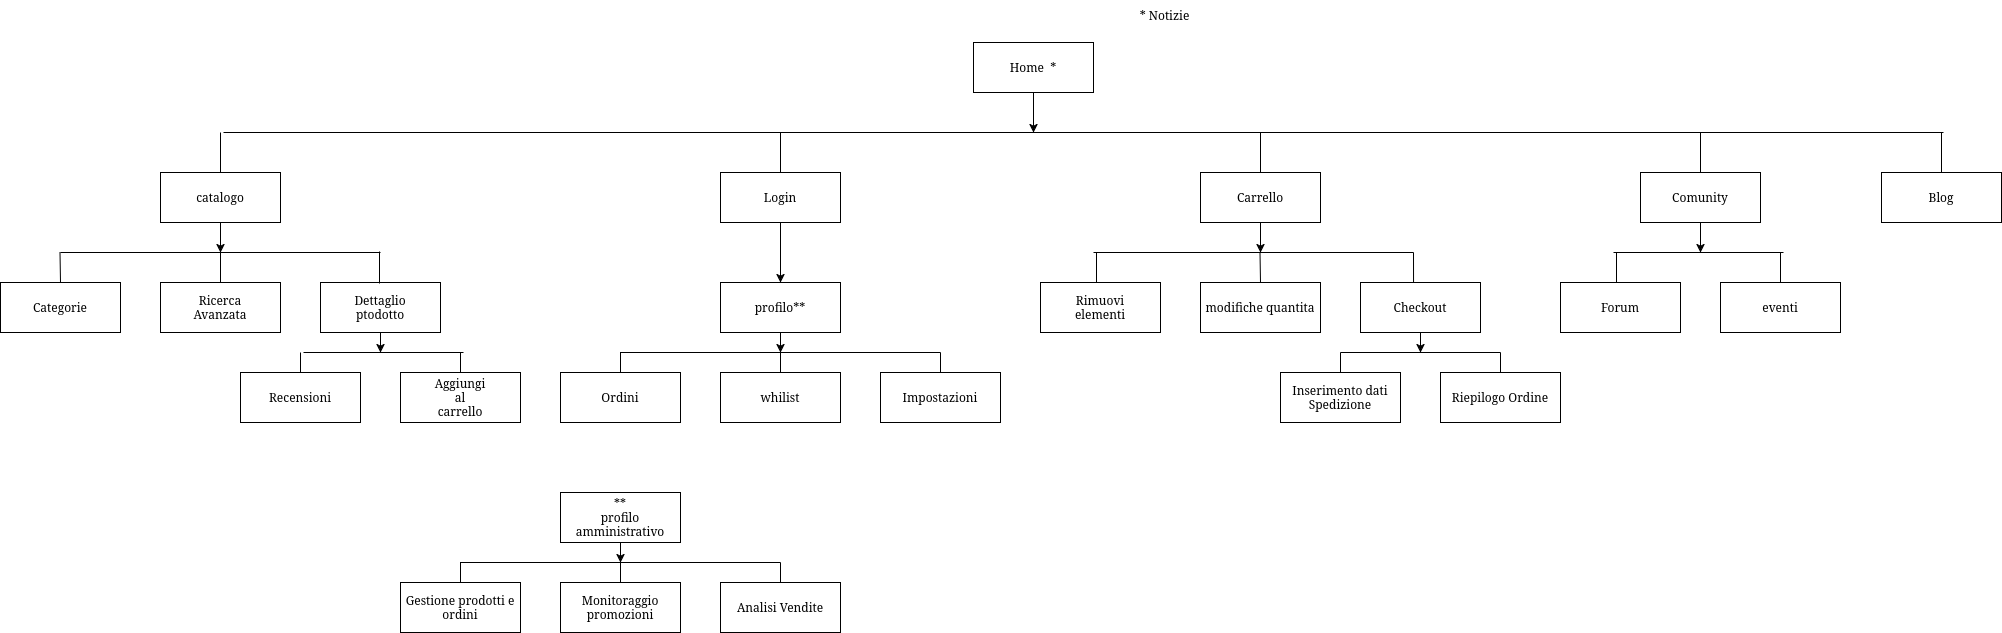

The diagram above was exported from draw.io. Its source (the exported page's mxGraphModel, read from the mxfile embedded in the PNG):
<mxGraphModel dx="2261" dy="790" grid="1" gridSize="10" guides="1" tooltips="1" connect="1" arrows="1" fold="1" page="1" pageScale="1" pageWidth="827" pageHeight="1169" math="0" shadow="0">
  <root>
    <mxCell id="0" />
    <mxCell id="1" parent="0" />
    <mxCell id="taR_75AJ2TIgVoopcO__-67" style="edgeStyle=orthogonalEdgeStyle;rounded=0;orthogonalLoop=1;jettySize=auto;html=1;" parent="1" source="taR_75AJ2TIgVoopcO__-1" edge="1">
      <mxGeometry relative="1" as="geometry">
        <mxPoint x="620" y="160" as="targetPoint" />
      </mxGeometry>
    </mxCell>
    <mxCell id="taR_75AJ2TIgVoopcO__-1" value="Home&amp;nbsp; *" style="whiteSpace=wrap;html=1;rounded=0;shadow=0;comic=0;labelBackgroundColor=none;strokeWidth=1;fontFamily=Verdana;fontSize=12;align=center;" parent="1" vertex="1">
      <mxGeometry x="560" y="70" width="120" height="50" as="geometry" />
    </mxCell>
    <mxCell id="taR_75AJ2TIgVoopcO__-24" value="" style="edgeStyle=orthogonalEdgeStyle;rounded=0;orthogonalLoop=1;jettySize=auto;html=1;" parent="1" source="taR_75AJ2TIgVoopcO__-2" edge="1">
      <mxGeometry relative="1" as="geometry">
        <mxPoint x="-193" y="280" as="targetPoint" />
      </mxGeometry>
    </mxCell>
    <mxCell id="taR_75AJ2TIgVoopcO__-61" style="edgeStyle=orthogonalEdgeStyle;rounded=0;orthogonalLoop=1;jettySize=auto;html=1;endArrow=none;startFill=0;" parent="1" source="taR_75AJ2TIgVoopcO__-2" edge="1">
      <mxGeometry relative="1" as="geometry">
        <mxPoint x="-193" y="160" as="targetPoint" />
      </mxGeometry>
    </mxCell>
    <mxCell id="taR_75AJ2TIgVoopcO__-2" value="catalogo" style="whiteSpace=wrap;html=1;rounded=0;shadow=0;comic=0;labelBackgroundColor=none;strokeWidth=1;fontFamily=Verdana;fontSize=12;align=center;" parent="1" vertex="1">
      <mxGeometry x="-253" y="200" width="120" height="50" as="geometry" />
    </mxCell>
    <mxCell id="taR_75AJ2TIgVoopcO__-34" style="edgeStyle=orthogonalEdgeStyle;rounded=0;orthogonalLoop=1;jettySize=auto;html=1;entryX=0.5;entryY=0;entryDx=0;entryDy=0;" parent="1" source="taR_75AJ2TIgVoopcO__-3" target="taR_75AJ2TIgVoopcO__-10" edge="1">
      <mxGeometry relative="1" as="geometry" />
    </mxCell>
    <mxCell id="taR_75AJ2TIgVoopcO__-63" style="edgeStyle=orthogonalEdgeStyle;rounded=0;orthogonalLoop=1;jettySize=auto;html=1;endArrow=none;startFill=0;" parent="1" source="taR_75AJ2TIgVoopcO__-3" edge="1">
      <mxGeometry relative="1" as="geometry">
        <mxPoint x="367" y="160" as="targetPoint" />
      </mxGeometry>
    </mxCell>
    <mxCell id="taR_75AJ2TIgVoopcO__-3" value="Login" style="whiteSpace=wrap;html=1;rounded=0;shadow=0;comic=0;labelBackgroundColor=none;strokeWidth=1;fontFamily=Verdana;fontSize=12;align=center;" parent="1" vertex="1">
      <mxGeometry x="307" y="200" width="120" height="50" as="geometry" />
    </mxCell>
    <mxCell id="taR_75AJ2TIgVoopcO__-35" style="edgeStyle=orthogonalEdgeStyle;rounded=0;orthogonalLoop=1;jettySize=auto;html=1;" parent="1" source="taR_75AJ2TIgVoopcO__-4" edge="1">
      <mxGeometry relative="1" as="geometry">
        <mxPoint x="847" y="280" as="targetPoint" />
      </mxGeometry>
    </mxCell>
    <mxCell id="taR_75AJ2TIgVoopcO__-64" style="edgeStyle=orthogonalEdgeStyle;rounded=0;orthogonalLoop=1;jettySize=auto;html=1;endArrow=none;startFill=0;" parent="1" source="taR_75AJ2TIgVoopcO__-4" edge="1">
      <mxGeometry relative="1" as="geometry">
        <mxPoint x="847" y="160" as="targetPoint" />
      </mxGeometry>
    </mxCell>
    <mxCell id="taR_75AJ2TIgVoopcO__-4" value="Carrello" style="whiteSpace=wrap;html=1;rounded=0;shadow=0;comic=0;labelBackgroundColor=none;strokeWidth=1;fontFamily=Verdana;fontSize=12;align=center;" parent="1" vertex="1">
      <mxGeometry x="787" y="200" width="120" height="50" as="geometry" />
    </mxCell>
    <mxCell id="taR_75AJ2TIgVoopcO__-65" style="edgeStyle=orthogonalEdgeStyle;rounded=0;orthogonalLoop=1;jettySize=auto;html=1;endArrow=none;startFill=0;" parent="1" source="taR_75AJ2TIgVoopcO__-5" edge="1">
      <mxGeometry relative="1" as="geometry">
        <mxPoint x="1287" y="160" as="targetPoint" />
      </mxGeometry>
    </mxCell>
    <mxCell id="taR_75AJ2TIgVoopcO__-79" style="edgeStyle=orthogonalEdgeStyle;rounded=0;orthogonalLoop=1;jettySize=auto;html=1;" parent="1" source="taR_75AJ2TIgVoopcO__-5" edge="1">
      <mxGeometry relative="1" as="geometry">
        <mxPoint x="1287" y="280" as="targetPoint" />
      </mxGeometry>
    </mxCell>
    <mxCell id="taR_75AJ2TIgVoopcO__-5" value="Comunity" style="whiteSpace=wrap;html=1;rounded=0;shadow=0;comic=0;labelBackgroundColor=none;strokeWidth=1;fontFamily=Verdana;fontSize=12;align=center;" parent="1" vertex="1">
      <mxGeometry x="1227" y="200" width="120" height="50" as="geometry" />
    </mxCell>
    <mxCell id="taR_75AJ2TIgVoopcO__-66" style="edgeStyle=orthogonalEdgeStyle;rounded=0;orthogonalLoop=1;jettySize=auto;html=1;endArrow=none;startFill=0;" parent="1" source="taR_75AJ2TIgVoopcO__-6" edge="1">
      <mxGeometry relative="1" as="geometry">
        <mxPoint x="1528" y="160" as="targetPoint" />
      </mxGeometry>
    </mxCell>
    <mxCell id="taR_75AJ2TIgVoopcO__-6" value="Blog" style="whiteSpace=wrap;html=1;rounded=0;shadow=0;comic=0;labelBackgroundColor=none;strokeWidth=1;fontFamily=Verdana;fontSize=12;align=center;" parent="1" vertex="1">
      <mxGeometry x="1468" y="200" width="120" height="50" as="geometry" />
    </mxCell>
    <mxCell id="taR_75AJ2TIgVoopcO__-7" value="Categorie" style="whiteSpace=wrap;html=1;rounded=0;shadow=0;comic=0;labelBackgroundColor=none;strokeWidth=1;fontFamily=Verdana;fontSize=12;align=center;" parent="1" vertex="1">
      <mxGeometry x="-413" y="310" width="120" height="50" as="geometry" />
    </mxCell>
    <mxCell id="taR_75AJ2TIgVoopcO__-82" style="edgeStyle=orthogonalEdgeStyle;rounded=0;orthogonalLoop=1;jettySize=auto;html=1;endArrow=none;startFill=0;" parent="1" source="taR_75AJ2TIgVoopcO__-8" edge="1">
      <mxGeometry relative="1" as="geometry">
        <mxPoint x="-193" y="280" as="targetPoint" />
      </mxGeometry>
    </mxCell>
    <mxCell id="taR_75AJ2TIgVoopcO__-8" value="&lt;div&gt;Ricerca&lt;/div&gt;&lt;div&gt;Avanzata&lt;/div&gt;" style="whiteSpace=wrap;html=1;rounded=0;shadow=0;comic=0;labelBackgroundColor=none;strokeWidth=1;fontFamily=Verdana;fontSize=12;align=center;" parent="1" vertex="1">
      <mxGeometry x="-253" y="310" width="120" height="50" as="geometry" />
    </mxCell>
    <mxCell id="taR_75AJ2TIgVoopcO__-55" style="edgeStyle=orthogonalEdgeStyle;rounded=0;orthogonalLoop=1;jettySize=auto;html=1;" parent="1" source="taR_75AJ2TIgVoopcO__-9" edge="1">
      <mxGeometry relative="1" as="geometry">
        <mxPoint x="-33" y="380" as="targetPoint" />
      </mxGeometry>
    </mxCell>
    <mxCell id="taR_75AJ2TIgVoopcO__-9" value="&lt;div&gt;Dettaglio&lt;/div&gt;&lt;div&gt;ptodotto&lt;/div&gt;" style="whiteSpace=wrap;html=1;rounded=0;shadow=0;comic=0;labelBackgroundColor=none;strokeWidth=1;fontFamily=Verdana;fontSize=12;align=center;" parent="1" vertex="1">
      <mxGeometry x="-93" y="310" width="120" height="50" as="geometry" />
    </mxCell>
    <mxCell id="taR_75AJ2TIgVoopcO__-51" style="edgeStyle=orthogonalEdgeStyle;rounded=0;orthogonalLoop=1;jettySize=auto;html=1;strokeColor=default;startArrow=none;startFill=0;endArrow=classic;endFill=1;" parent="1" source="taR_75AJ2TIgVoopcO__-10" edge="1">
      <mxGeometry relative="1" as="geometry">
        <mxPoint x="367" y="380" as="targetPoint" />
      </mxGeometry>
    </mxCell>
    <mxCell id="taR_75AJ2TIgVoopcO__-10" value="profilo**" style="whiteSpace=wrap;html=1;rounded=0;shadow=0;comic=0;labelBackgroundColor=none;strokeWidth=1;fontFamily=Verdana;fontSize=12;align=center;" parent="1" vertex="1">
      <mxGeometry x="307" y="310" width="120" height="50" as="geometry" />
    </mxCell>
    <mxCell id="taR_75AJ2TIgVoopcO__-11" value="modifiche quantita" style="whiteSpace=wrap;html=1;rounded=0;shadow=0;comic=0;labelBackgroundColor=none;strokeWidth=1;fontFamily=Verdana;fontSize=12;align=center;" parent="1" vertex="1">
      <mxGeometry x="787" y="310" width="120" height="50" as="geometry" />
    </mxCell>
    <mxCell id="taR_75AJ2TIgVoopcO__-12" value="&lt;div&gt;Rimuovi&lt;/div&gt;&lt;div&gt;elementi&lt;/div&gt;" style="whiteSpace=wrap;html=1;rounded=0;shadow=0;comic=0;labelBackgroundColor=none;strokeWidth=1;fontFamily=Verdana;fontSize=12;align=center;" parent="1" vertex="1">
      <mxGeometry x="627" y="310" width="120" height="50" as="geometry" />
    </mxCell>
    <mxCell id="taR_75AJ2TIgVoopcO__-59" style="edgeStyle=orthogonalEdgeStyle;rounded=0;orthogonalLoop=1;jettySize=auto;html=1;" parent="1" source="taR_75AJ2TIgVoopcO__-13" edge="1">
      <mxGeometry relative="1" as="geometry">
        <mxPoint x="1007" y="380" as="targetPoint" />
      </mxGeometry>
    </mxCell>
    <mxCell id="taR_75AJ2TIgVoopcO__-13" value="Checkout" style="whiteSpace=wrap;html=1;rounded=0;shadow=0;comic=0;labelBackgroundColor=none;strokeWidth=1;fontFamily=Verdana;fontSize=12;align=center;" parent="1" vertex="1">
      <mxGeometry x="947" y="310" width="120" height="50" as="geometry" />
    </mxCell>
    <mxCell id="taR_75AJ2TIgVoopcO__-14" value="Forum" style="whiteSpace=wrap;html=1;rounded=0;shadow=0;comic=0;labelBackgroundColor=none;strokeWidth=1;fontFamily=Verdana;fontSize=12;align=center;" parent="1" vertex="1">
      <mxGeometry x="1147" y="310" width="120" height="50" as="geometry" />
    </mxCell>
    <mxCell id="taR_75AJ2TIgVoopcO__-78" style="edgeStyle=orthogonalEdgeStyle;rounded=0;orthogonalLoop=1;jettySize=auto;html=1;endArrow=none;startFill=0;" parent="1" source="taR_75AJ2TIgVoopcO__-15" edge="1">
      <mxGeometry relative="1" as="geometry">
        <mxPoint x="1367" y="280" as="targetPoint" />
      </mxGeometry>
    </mxCell>
    <mxCell id="taR_75AJ2TIgVoopcO__-15" value="eventi" style="whiteSpace=wrap;html=1;rounded=0;shadow=0;comic=0;labelBackgroundColor=none;strokeWidth=1;fontFamily=Verdana;fontSize=12;align=center;" parent="1" vertex="1">
      <mxGeometry x="1307" y="310" width="120" height="50" as="geometry" />
    </mxCell>
    <mxCell id="taR_75AJ2TIgVoopcO__-53" style="edgeStyle=orthogonalEdgeStyle;rounded=0;orthogonalLoop=1;jettySize=auto;html=1;endArrow=none;startFill=0;" parent="1" source="taR_75AJ2TIgVoopcO__-16" edge="1">
      <mxGeometry relative="1" as="geometry">
        <mxPoint x="-113" y="380" as="targetPoint" />
      </mxGeometry>
    </mxCell>
    <mxCell id="taR_75AJ2TIgVoopcO__-16" value="Recensioni" style="whiteSpace=wrap;html=1;rounded=0;shadow=0;comic=0;labelBackgroundColor=none;strokeWidth=1;fontFamily=Verdana;fontSize=12;align=center;" parent="1" vertex="1">
      <mxGeometry x="-173" y="400" width="120" height="50" as="geometry" />
    </mxCell>
    <mxCell id="taR_75AJ2TIgVoopcO__-54" style="edgeStyle=orthogonalEdgeStyle;rounded=0;orthogonalLoop=1;jettySize=auto;html=1;endArrow=none;startFill=0;" parent="1" source="taR_75AJ2TIgVoopcO__-17" edge="1">
      <mxGeometry relative="1" as="geometry">
        <mxPoint x="47" y="380" as="targetPoint" />
      </mxGeometry>
    </mxCell>
    <mxCell id="taR_75AJ2TIgVoopcO__-17" value="&lt;div&gt;Aggiungi&lt;/div&gt;&lt;div&gt;al&lt;/div&gt;&lt;div&gt;carrello&lt;/div&gt;" style="whiteSpace=wrap;html=1;rounded=0;shadow=0;comic=0;labelBackgroundColor=none;strokeWidth=1;fontFamily=Verdana;fontSize=12;align=center;" parent="1" vertex="1">
      <mxGeometry x="-13" y="400" width="120" height="50" as="geometry" />
    </mxCell>
    <mxCell id="taR_75AJ2TIgVoopcO__-46" style="edgeStyle=orthogonalEdgeStyle;rounded=0;orthogonalLoop=1;jettySize=auto;html=1;endArrow=none;startFill=0;" parent="1" source="taR_75AJ2TIgVoopcO__-18" edge="1">
      <mxGeometry relative="1" as="geometry">
        <mxPoint x="230" y="380" as="targetPoint" />
      </mxGeometry>
    </mxCell>
    <mxCell id="taR_75AJ2TIgVoopcO__-18" value="Ordini" style="whiteSpace=wrap;html=1;rounded=0;shadow=0;comic=0;labelBackgroundColor=none;strokeWidth=1;fontFamily=Verdana;fontSize=12;align=center;" parent="1" vertex="1">
      <mxGeometry x="147" y="400" width="120" height="50" as="geometry" />
    </mxCell>
    <mxCell id="taR_75AJ2TIgVoopcO__-50" style="edgeStyle=orthogonalEdgeStyle;rounded=0;orthogonalLoop=1;jettySize=auto;html=1;endArrow=none;startFill=0;" parent="1" source="taR_75AJ2TIgVoopcO__-19" edge="1">
      <mxGeometry relative="1" as="geometry">
        <mxPoint x="367" y="380" as="targetPoint" />
      </mxGeometry>
    </mxCell>
    <mxCell id="taR_75AJ2TIgVoopcO__-19" value="whilist" style="whiteSpace=wrap;html=1;rounded=0;shadow=0;comic=0;labelBackgroundColor=none;strokeWidth=1;fontFamily=Verdana;fontSize=12;align=center;" parent="1" vertex="1">
      <mxGeometry x="307" y="400" width="120" height="50" as="geometry" />
    </mxCell>
    <mxCell id="taR_75AJ2TIgVoopcO__-47" style="edgeStyle=orthogonalEdgeStyle;rounded=0;orthogonalLoop=1;jettySize=auto;html=1;endArrow=none;startFill=0;" parent="1" source="taR_75AJ2TIgVoopcO__-20" edge="1">
      <mxGeometry relative="1" as="geometry">
        <mxPoint x="527" y="380" as="targetPoint" />
      </mxGeometry>
    </mxCell>
    <mxCell id="taR_75AJ2TIgVoopcO__-20" value="Impostazioni" style="whiteSpace=wrap;html=1;rounded=0;shadow=0;comic=0;labelBackgroundColor=none;strokeWidth=1;fontFamily=Verdana;fontSize=12;align=center;" parent="1" vertex="1">
      <mxGeometry x="467" y="400" width="120" height="50" as="geometry" />
    </mxCell>
    <mxCell id="taR_75AJ2TIgVoopcO__-57" style="edgeStyle=orthogonalEdgeStyle;rounded=0;orthogonalLoop=1;jettySize=auto;html=1;endArrow=none;startFill=0;" parent="1" source="taR_75AJ2TIgVoopcO__-21" edge="1">
      <mxGeometry relative="1" as="geometry">
        <mxPoint x="927" y="380" as="targetPoint" />
      </mxGeometry>
    </mxCell>
    <mxCell id="taR_75AJ2TIgVoopcO__-21" value="Inserimento dati Spedizione" style="whiteSpace=wrap;html=1;rounded=0;shadow=0;comic=0;labelBackgroundColor=none;strokeWidth=1;fontFamily=Verdana;fontSize=12;align=center;" parent="1" vertex="1">
      <mxGeometry x="867" y="400" width="120" height="50" as="geometry" />
    </mxCell>
    <mxCell id="taR_75AJ2TIgVoopcO__-58" style="edgeStyle=orthogonalEdgeStyle;rounded=0;orthogonalLoop=1;jettySize=auto;html=1;endArrow=none;startFill=0;" parent="1" source="taR_75AJ2TIgVoopcO__-22" edge="1">
      <mxGeometry relative="1" as="geometry">
        <mxPoint x="1087" y="380" as="targetPoint" />
      </mxGeometry>
    </mxCell>
    <mxCell id="taR_75AJ2TIgVoopcO__-22" value="Riepilogo Ordine" style="whiteSpace=wrap;html=1;rounded=0;shadow=0;comic=0;labelBackgroundColor=none;strokeWidth=1;fontFamily=Verdana;fontSize=12;align=center;" parent="1" vertex="1">
      <mxGeometry x="1027" y="400" width="120" height="50" as="geometry" />
    </mxCell>
    <mxCell id="taR_75AJ2TIgVoopcO__-27" value="" style="endArrow=none;html=1;rounded=0;" parent="1" edge="1">
      <mxGeometry width="50" height="50" relative="1" as="geometry">
        <mxPoint x="-353" y="280" as="sourcePoint" />
        <mxPoint x="-33" y="280" as="targetPoint" />
      </mxGeometry>
    </mxCell>
    <mxCell id="taR_75AJ2TIgVoopcO__-29" value="" style="endArrow=none;html=1;rounded=0;exitX=0.5;exitY=0;exitDx=0;exitDy=0;" parent="1" source="taR_75AJ2TIgVoopcO__-7" edge="1">
      <mxGeometry width="50" height="50" relative="1" as="geometry">
        <mxPoint x="-353.5" y="340" as="sourcePoint" />
        <mxPoint x="-353.5" y="280" as="targetPoint" />
      </mxGeometry>
    </mxCell>
    <mxCell id="taR_75AJ2TIgVoopcO__-31" value="" style="endArrow=none;html=1;rounded=0;" parent="1" edge="1">
      <mxGeometry width="50" height="50" relative="1" as="geometry">
        <mxPoint x="-34" y="311" as="sourcePoint" />
        <mxPoint x="-34" y="279" as="targetPoint" />
      </mxGeometry>
    </mxCell>
    <mxCell id="taR_75AJ2TIgVoopcO__-36" value="" style="endArrow=none;html=1;rounded=0;" parent="1" edge="1">
      <mxGeometry width="50" height="50" relative="1" as="geometry">
        <mxPoint x="680" y="280" as="sourcePoint" />
        <mxPoint x="1000" y="280" as="targetPoint" />
      </mxGeometry>
    </mxCell>
    <mxCell id="taR_75AJ2TIgVoopcO__-37" value="" style="endArrow=none;html=1;rounded=0;" parent="1" edge="1">
      <mxGeometry width="50" height="50" relative="1" as="geometry">
        <mxPoint x="683" y="310" as="sourcePoint" />
        <mxPoint x="683" y="280" as="targetPoint" />
      </mxGeometry>
    </mxCell>
    <mxCell id="taR_75AJ2TIgVoopcO__-39" value="" style="endArrow=none;html=1;rounded=0;exitX=0.5;exitY=0;exitDx=0;exitDy=0;" parent="1" source="taR_75AJ2TIgVoopcO__-11" edge="1">
      <mxGeometry width="50" height="50" relative="1" as="geometry">
        <mxPoint x="846.5" y="430" as="sourcePoint" />
        <mxPoint x="846.5" y="280" as="targetPoint" />
      </mxGeometry>
    </mxCell>
    <mxCell id="taR_75AJ2TIgVoopcO__-40" value="" style="endArrow=none;html=1;rounded=0;exitX=0.442;exitY=0;exitDx=0;exitDy=0;exitPerimeter=0;" parent="1" source="taR_75AJ2TIgVoopcO__-13" edge="1">
      <mxGeometry width="50" height="50" relative="1" as="geometry">
        <mxPoint x="1000" y="320" as="sourcePoint" />
        <mxPoint x="1000" y="280" as="targetPoint" />
      </mxGeometry>
    </mxCell>
    <mxCell id="taR_75AJ2TIgVoopcO__-41" value="" style="endArrow=none;html=1;rounded=0;" parent="1" edge="1">
      <mxGeometry width="50" height="50" relative="1" as="geometry">
        <mxPoint x="1200" y="280" as="sourcePoint" />
        <mxPoint x="1370" y="280" as="targetPoint" />
      </mxGeometry>
    </mxCell>
    <mxCell id="taR_75AJ2TIgVoopcO__-44" value="" style="endArrow=none;html=1;rounded=0;" parent="1" edge="1">
      <mxGeometry width="50" height="50" relative="1" as="geometry">
        <mxPoint x="1203" y="310" as="sourcePoint" />
        <mxPoint x="1203" y="280" as="targetPoint" />
      </mxGeometry>
    </mxCell>
    <mxCell id="taR_75AJ2TIgVoopcO__-45" value="" style="endArrow=none;html=1;rounded=0;" parent="1" edge="1">
      <mxGeometry width="50" height="50" relative="1" as="geometry">
        <mxPoint x="207" y="380" as="sourcePoint" />
        <mxPoint x="527" y="380" as="targetPoint" />
      </mxGeometry>
    </mxCell>
    <mxCell id="taR_75AJ2TIgVoopcO__-52" value="" style="endArrow=none;html=1;rounded=0;" parent="1" edge="1">
      <mxGeometry width="50" height="50" relative="1" as="geometry">
        <mxPoint x="-110" y="380" as="sourcePoint" />
        <mxPoint x="50" y="380" as="targetPoint" />
      </mxGeometry>
    </mxCell>
    <mxCell id="taR_75AJ2TIgVoopcO__-56" value="" style="endArrow=none;html=1;rounded=0;" parent="1" edge="1">
      <mxGeometry width="50" height="50" relative="1" as="geometry">
        <mxPoint x="927" y="380" as="sourcePoint" />
        <mxPoint x="1087" y="380" as="targetPoint" />
      </mxGeometry>
    </mxCell>
    <mxCell id="taR_75AJ2TIgVoopcO__-60" value="" style="endArrow=none;html=1;rounded=0;" parent="1" edge="1">
      <mxGeometry width="50" height="50" relative="1" as="geometry">
        <mxPoint x="-190" y="160" as="sourcePoint" />
        <mxPoint x="1530" y="160" as="targetPoint" />
      </mxGeometry>
    </mxCell>
    <mxCell id="taR_75AJ2TIgVoopcO__-69" style="edgeStyle=orthogonalEdgeStyle;rounded=0;orthogonalLoop=1;jettySize=auto;html=1;strokeColor=default;startArrow=none;startFill=0;endArrow=classic;endFill=1;" parent="1" source="taR_75AJ2TIgVoopcO__-70" edge="1">
      <mxGeometry relative="1" as="geometry">
        <mxPoint x="207" y="590" as="targetPoint" />
      </mxGeometry>
    </mxCell>
    <mxCell id="taR_75AJ2TIgVoopcO__-70" value="&lt;div&gt;**&lt;/div&gt;&lt;div&gt;profilo amministrativo&lt;/div&gt;" style="whiteSpace=wrap;html=1;rounded=0;shadow=0;comic=0;labelBackgroundColor=none;strokeWidth=1;fontFamily=Verdana;fontSize=12;align=center;" parent="1" vertex="1">
      <mxGeometry x="147" y="520" width="120" height="50" as="geometry" />
    </mxCell>
    <mxCell id="taR_75AJ2TIgVoopcO__-71" style="edgeStyle=orthogonalEdgeStyle;rounded=0;orthogonalLoop=1;jettySize=auto;html=1;endArrow=none;startFill=0;" parent="1" source="taR_75AJ2TIgVoopcO__-72" edge="1">
      <mxGeometry relative="1" as="geometry">
        <mxPoint x="67" y="590" as="targetPoint" />
      </mxGeometry>
    </mxCell>
    <mxCell id="taR_75AJ2TIgVoopcO__-72" value="Gestione prodotti e ordini" style="whiteSpace=wrap;html=1;rounded=0;shadow=0;comic=0;labelBackgroundColor=none;strokeWidth=1;fontFamily=Verdana;fontSize=12;align=center;" parent="1" vertex="1">
      <mxGeometry x="-13" y="610" width="120" height="50" as="geometry" />
    </mxCell>
    <mxCell id="taR_75AJ2TIgVoopcO__-73" style="edgeStyle=orthogonalEdgeStyle;rounded=0;orthogonalLoop=1;jettySize=auto;html=1;endArrow=none;startFill=0;" parent="1" source="taR_75AJ2TIgVoopcO__-74" edge="1">
      <mxGeometry relative="1" as="geometry">
        <mxPoint x="207" y="590" as="targetPoint" />
      </mxGeometry>
    </mxCell>
    <mxCell id="taR_75AJ2TIgVoopcO__-74" value="Monitoraggio promozioni" style="whiteSpace=wrap;html=1;rounded=0;shadow=0;comic=0;labelBackgroundColor=none;strokeWidth=1;fontFamily=Verdana;fontSize=12;align=center;" parent="1" vertex="1">
      <mxGeometry x="147" y="610" width="120" height="50" as="geometry" />
    </mxCell>
    <mxCell id="taR_75AJ2TIgVoopcO__-75" style="edgeStyle=orthogonalEdgeStyle;rounded=0;orthogonalLoop=1;jettySize=auto;html=1;endArrow=none;startFill=0;" parent="1" source="taR_75AJ2TIgVoopcO__-76" edge="1">
      <mxGeometry relative="1" as="geometry">
        <mxPoint x="367" y="590" as="targetPoint" />
      </mxGeometry>
    </mxCell>
    <mxCell id="taR_75AJ2TIgVoopcO__-76" value="Analisi Vendite" style="whiteSpace=wrap;html=1;rounded=0;shadow=0;comic=0;labelBackgroundColor=none;strokeWidth=1;fontFamily=Verdana;fontSize=12;align=center;" parent="1" vertex="1">
      <mxGeometry x="307" y="610" width="120" height="50" as="geometry" />
    </mxCell>
    <mxCell id="taR_75AJ2TIgVoopcO__-77" value="" style="endArrow=none;html=1;rounded=0;" parent="1" edge="1">
      <mxGeometry width="50" height="50" relative="1" as="geometry">
        <mxPoint x="47" y="590" as="sourcePoint" />
        <mxPoint x="367" y="590" as="targetPoint" />
      </mxGeometry>
    </mxCell>
    <mxCell id="Kl_G3jVI4e3IqKAy-yHz-2" value="&lt;div&gt;* Notizie&lt;/div&gt;" style="text;html=1;align=center;verticalAlign=middle;resizable=0;points=[];autosize=1;strokeColor=none;fillColor=none;" parent="1" vertex="1">
      <mxGeometry x="716" y="28" width="70" height="30" as="geometry" />
    </mxCell>
  </root>
</mxGraphModel>